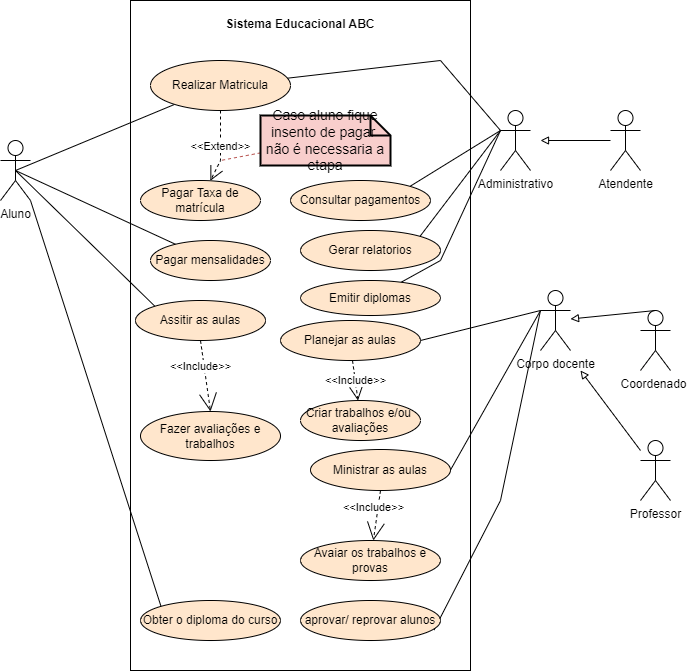

The diagram above was exported from draw.io. Its source (the exported page's mxGraphModel, read from the mxfile embedded in the PNG):
<mxGraphModel dx="2076" dy="2207" grid="1" gridSize="10" guides="1" tooltips="1" connect="1" arrows="1" fold="1" page="1" pageScale="1" pageWidth="827" pageHeight="1169" math="0" shadow="0">
  <root>
    <mxCell id="0" />
    <mxCell id="1" parent="0" />
    <mxCell id="IBRCfE0wTp70-XDyHgLj-4" value="" style="rounded=0;whiteSpace=wrap;html=1;fillColor=none;" vertex="1" parent="1">
      <mxGeometry x="270" y="-1160" width="340" height="670" as="geometry" />
    </mxCell>
    <mxCell id="IBRCfE0wTp70-XDyHgLj-19" style="rounded=0;orthogonalLoop=1;jettySize=auto;html=1;endArrow=none;endFill=0;exitX=0.5;exitY=0.5;exitDx=0;exitDy=0;exitPerimeter=0;" edge="1" parent="1" source="IBRCfE0wTp70-XDyHgLj-5" target="IBRCfE0wTp70-XDyHgLj-9">
      <mxGeometry relative="1" as="geometry" />
    </mxCell>
    <mxCell id="IBRCfE0wTp70-XDyHgLj-38" style="edgeStyle=none;rounded=0;orthogonalLoop=1;jettySize=auto;html=1;endArrow=none;endFill=0;exitX=0.5;exitY=0.5;exitDx=0;exitDy=0;exitPerimeter=0;" edge="1" parent="1" source="IBRCfE0wTp70-XDyHgLj-5" target="IBRCfE0wTp70-XDyHgLj-37">
      <mxGeometry relative="1" as="geometry">
        <mxPoint x="170" y="-990" as="sourcePoint" />
      </mxGeometry>
    </mxCell>
    <mxCell id="IBRCfE0wTp70-XDyHgLj-44" style="edgeStyle=none;rounded=0;orthogonalLoop=1;jettySize=auto;html=1;entryX=0;entryY=0;entryDx=0;entryDy=0;endArrow=none;endFill=0;exitX=0.5;exitY=0.5;exitDx=0;exitDy=0;exitPerimeter=0;" edge="1" parent="1" source="IBRCfE0wTp70-XDyHgLj-5" target="IBRCfE0wTp70-XDyHgLj-43">
      <mxGeometry relative="1" as="geometry">
        <mxPoint x="180" y="-980" as="sourcePoint" />
      </mxGeometry>
    </mxCell>
    <mxCell id="IBRCfE0wTp70-XDyHgLj-52" style="edgeStyle=none;rounded=0;orthogonalLoop=1;jettySize=auto;html=1;exitX=1;exitY=1;exitDx=0;exitDy=0;exitPerimeter=0;entryX=0;entryY=0;entryDx=0;entryDy=0;endArrow=none;endFill=0;" edge="1" parent="1" source="IBRCfE0wTp70-XDyHgLj-5" target="IBRCfE0wTp70-XDyHgLj-51">
      <mxGeometry relative="1" as="geometry" />
    </mxCell>
    <mxCell id="IBRCfE0wTp70-XDyHgLj-5" value="Aluno" style="shape=umlActor;verticalLabelPosition=bottom;verticalAlign=top;html=1;outlineConnect=0;" vertex="1" parent="1">
      <mxGeometry x="140" y="-1020" width="30" height="60" as="geometry" />
    </mxCell>
    <mxCell id="IBRCfE0wTp70-XDyHgLj-20" style="edgeStyle=none;rounded=0;orthogonalLoop=1;jettySize=auto;html=1;endArrow=none;endFill=0;" edge="1" parent="1" target="IBRCfE0wTp70-XDyHgLj-9">
      <mxGeometry relative="1" as="geometry">
        <mxPoint x="640" y="-1030" as="sourcePoint" />
        <Array as="points">
          <mxPoint x="580" y="-1100" />
        </Array>
      </mxGeometry>
    </mxCell>
    <mxCell id="IBRCfE0wTp70-XDyHgLj-57" style="edgeStyle=none;rounded=0;orthogonalLoop=1;jettySize=auto;html=1;exitX=0;exitY=0.3333333333333333;exitDx=0;exitDy=0;exitPerimeter=0;entryX=1;entryY=0;entryDx=0;entryDy=0;endArrow=none;endFill=0;" edge="1" parent="1" source="IBRCfE0wTp70-XDyHgLj-6" target="IBRCfE0wTp70-XDyHgLj-56">
      <mxGeometry relative="1" as="geometry" />
    </mxCell>
    <mxCell id="IBRCfE0wTp70-XDyHgLj-59" style="edgeStyle=none;rounded=0;orthogonalLoop=1;jettySize=auto;html=1;exitX=0;exitY=0.3333333333333333;exitDx=0;exitDy=0;exitPerimeter=0;entryX=1;entryY=0;entryDx=0;entryDy=0;endArrow=none;endFill=0;" edge="1" parent="1" source="IBRCfE0wTp70-XDyHgLj-6" target="IBRCfE0wTp70-XDyHgLj-58">
      <mxGeometry relative="1" as="geometry" />
    </mxCell>
    <mxCell id="IBRCfE0wTp70-XDyHgLj-61" style="edgeStyle=none;rounded=0;orthogonalLoop=1;jettySize=auto;html=1;exitX=0;exitY=0.3333333333333333;exitDx=0;exitDy=0;exitPerimeter=0;endArrow=none;endFill=0;" edge="1" parent="1" source="IBRCfE0wTp70-XDyHgLj-6" target="IBRCfE0wTp70-XDyHgLj-60">
      <mxGeometry relative="1" as="geometry">
        <Array as="points">
          <mxPoint x="580" y="-900" />
        </Array>
      </mxGeometry>
    </mxCell>
    <mxCell id="IBRCfE0wTp70-XDyHgLj-6" value="Administrativo" style="shape=umlActor;verticalLabelPosition=bottom;verticalAlign=top;html=1;outlineConnect=0;" vertex="1" parent="1">
      <mxGeometry x="640" y="-1050" width="30" height="60" as="geometry" />
    </mxCell>
    <mxCell id="IBRCfE0wTp70-XDyHgLj-7" value="Coordenador" style="shape=umlActor;verticalLabelPosition=bottom;verticalAlign=top;html=1;outlineConnect=0;" vertex="1" parent="1">
      <mxGeometry x="780" y="-850" width="30" height="60" as="geometry" />
    </mxCell>
    <mxCell id="IBRCfE0wTp70-XDyHgLj-9" value="Realizar Matricula" style="ellipse;whiteSpace=wrap;html=1;fillColor=#ffe6cc;strokeColor=#000000;" vertex="1" parent="1">
      <mxGeometry x="290" y="-1100" width="140" height="50" as="geometry" />
    </mxCell>
    <mxCell id="IBRCfE0wTp70-XDyHgLj-16" style="rounded=0;orthogonalLoop=1;jettySize=auto;html=1;endArrow=block;endFill=0;exitX=0.5;exitY=0;exitDx=0;exitDy=0;exitPerimeter=0;" edge="1" parent="1" source="IBRCfE0wTp70-XDyHgLj-7" target="IBRCfE0wTp70-XDyHgLj-32">
      <mxGeometry relative="1" as="geometry">
        <mxPoint x="730" y="-420" as="sourcePoint" />
        <mxPoint x="700" y="-780" as="targetPoint" />
      </mxGeometry>
    </mxCell>
    <mxCell id="IBRCfE0wTp70-XDyHgLj-30" style="edgeStyle=none;rounded=0;orthogonalLoop=1;jettySize=auto;html=1;endArrow=block;endFill=0;" edge="1" parent="1" source="IBRCfE0wTp70-XDyHgLj-13">
      <mxGeometry relative="1" as="geometry">
        <mxPoint x="720" y="-790" as="targetPoint" />
      </mxGeometry>
    </mxCell>
    <mxCell id="IBRCfE0wTp70-XDyHgLj-13" value="Professor" style="shape=umlActor;verticalLabelPosition=bottom;verticalAlign=top;html=1;outlineConnect=0;" vertex="1" parent="1">
      <mxGeometry x="780" y="-720" width="30" height="60" as="geometry" />
    </mxCell>
    <mxCell id="IBRCfE0wTp70-XDyHgLj-55" style="edgeStyle=none;rounded=0;orthogonalLoop=1;jettySize=auto;html=1;endArrow=block;endFill=0;" edge="1" parent="1" source="IBRCfE0wTp70-XDyHgLj-17">
      <mxGeometry relative="1" as="geometry">
        <mxPoint x="680" y="-1020" as="targetPoint" />
      </mxGeometry>
    </mxCell>
    <mxCell id="IBRCfE0wTp70-XDyHgLj-17" value="Atendente" style="shape=umlActor;verticalLabelPosition=bottom;verticalAlign=top;html=1;outlineConnect=0;" vertex="1" parent="1">
      <mxGeometry x="750" y="-1050" width="30" height="60" as="geometry" />
    </mxCell>
    <mxCell id="IBRCfE0wTp70-XDyHgLj-21" value="Pagar Taxa de matrícula" style="ellipse;whiteSpace=wrap;html=1;strokeColor=#000000;fillColor=#ffe6cc;" vertex="1" parent="1">
      <mxGeometry x="280" y="-980" width="120" height="40" as="geometry" />
    </mxCell>
    <mxCell id="IBRCfE0wTp70-XDyHgLj-27" value="&amp;lt;&amp;lt;Extend&amp;gt;&amp;gt;" style="endArrow=open;endSize=12;dashed=1;html=1;rounded=0;" edge="1" parent="1" source="IBRCfE0wTp70-XDyHgLj-9" target="IBRCfE0wTp70-XDyHgLj-21">
      <mxGeometry width="160" relative="1" as="geometry">
        <mxPoint x="340" y="-1020" as="sourcePoint" />
        <mxPoint x="500" y="-1020" as="targetPoint" />
        <Array as="points">
          <mxPoint x="360" y="-1000" />
        </Array>
      </mxGeometry>
    </mxCell>
    <mxCell id="IBRCfE0wTp70-XDyHgLj-29" style="edgeStyle=none;rounded=0;orthogonalLoop=1;jettySize=auto;html=1;dashed=1;endArrow=none;endFill=0;fillColor=#f8cecc;strokeColor=#b85450;" edge="1" parent="1" source="IBRCfE0wTp70-XDyHgLj-28">
      <mxGeometry relative="1" as="geometry">
        <mxPoint x="360" y="-1000" as="targetPoint" />
      </mxGeometry>
    </mxCell>
    <mxCell id="IBRCfE0wTp70-XDyHgLj-28" value="Caso aluno fique insento de pagar&amp;nbsp; não é necessaria a etapa" style="shape=note;strokeWidth=2;fontSize=14;size=20;whiteSpace=wrap;html=1;fillColor=#f8cecc;strokeColor=#000000;" vertex="1" parent="1">
      <mxGeometry x="400" y="-1045" width="130" height="50" as="geometry" />
    </mxCell>
    <mxCell id="IBRCfE0wTp70-XDyHgLj-40" style="edgeStyle=none;rounded=0;orthogonalLoop=1;jettySize=auto;html=1;exitX=0;exitY=0.3333333333333333;exitDx=0;exitDy=0;exitPerimeter=0;entryX=1;entryY=0.5;entryDx=0;entryDy=0;endArrow=none;endFill=0;" edge="1" parent="1" source="IBRCfE0wTp70-XDyHgLj-32" target="IBRCfE0wTp70-XDyHgLj-39">
      <mxGeometry relative="1" as="geometry" />
    </mxCell>
    <mxCell id="IBRCfE0wTp70-XDyHgLj-42" style="edgeStyle=none;rounded=0;orthogonalLoop=1;jettySize=auto;html=1;entryX=1;entryY=0.5;entryDx=0;entryDy=0;endArrow=none;endFill=0;exitX=0;exitY=0.3333333333333333;exitDx=0;exitDy=0;exitPerimeter=0;" edge="1" parent="1" source="IBRCfE0wTp70-XDyHgLj-32" target="IBRCfE0wTp70-XDyHgLj-41">
      <mxGeometry relative="1" as="geometry" />
    </mxCell>
    <mxCell id="IBRCfE0wTp70-XDyHgLj-63" style="edgeStyle=none;rounded=0;orthogonalLoop=1;jettySize=auto;html=1;exitX=0;exitY=0.3333333333333333;exitDx=0;exitDy=0;exitPerimeter=0;entryX=0.954;entryY=0.735;entryDx=0;entryDy=0;entryPerimeter=0;endArrow=none;endFill=0;" edge="1" parent="1" source="IBRCfE0wTp70-XDyHgLj-32" target="IBRCfE0wTp70-XDyHgLj-62">
      <mxGeometry relative="1" as="geometry">
        <Array as="points">
          <mxPoint x="640" y="-660" />
        </Array>
      </mxGeometry>
    </mxCell>
    <mxCell id="IBRCfE0wTp70-XDyHgLj-32" value="Corpo docente" style="shape=umlActor;verticalLabelPosition=bottom;verticalAlign=top;html=1;outlineConnect=0;strokeColor=#000000;" vertex="1" parent="1">
      <mxGeometry x="680" y="-870" width="30" height="60" as="geometry" />
    </mxCell>
    <mxCell id="IBRCfE0wTp70-XDyHgLj-37" value="Pagar mensalidades" style="ellipse;whiteSpace=wrap;html=1;strokeColor=#000000;fillColor=#ffe6cc;" vertex="1" parent="1">
      <mxGeometry x="290" y="-920" width="120" height="40" as="geometry" />
    </mxCell>
    <mxCell id="IBRCfE0wTp70-XDyHgLj-39" value="Planejar as aulas" style="ellipse;whiteSpace=wrap;html=1;strokeColor=#000000;fillColor=#ffe6cc;" vertex="1" parent="1">
      <mxGeometry x="420" y="-840" width="140" height="40" as="geometry" />
    </mxCell>
    <mxCell id="IBRCfE0wTp70-XDyHgLj-41" value="Ministrar as aulas" style="ellipse;whiteSpace=wrap;html=1;strokeColor=#000000;fillColor=#FFE6CC;" vertex="1" parent="1">
      <mxGeometry x="450" y="-711" width="140" height="41" as="geometry" />
    </mxCell>
    <mxCell id="IBRCfE0wTp70-XDyHgLj-43" value="Assitir as aulas" style="ellipse;whiteSpace=wrap;html=1;strokeColor=#000000;fillColor=#FFE6CC;" vertex="1" parent="1">
      <mxGeometry x="275" y="-860" width="130" height="40" as="geometry" />
    </mxCell>
    <mxCell id="IBRCfE0wTp70-XDyHgLj-45" value="Fazer avaliações e trabalhos" style="ellipse;whiteSpace=wrap;html=1;strokeColor=#000000;fillColor=#FFE6CC;" vertex="1" parent="1">
      <mxGeometry x="280" y="-749" width="140" height="49" as="geometry" />
    </mxCell>
    <mxCell id="IBRCfE0wTp70-XDyHgLj-47" value="&amp;lt;&amp;lt;Include&amp;gt;&amp;gt;" style="endArrow=open;endSize=16;endFill=0;html=1;rounded=0;entryX=0.5;entryY=0;entryDx=0;entryDy=0;exitX=0.5;exitY=1;exitDx=0;exitDy=0;dashed=1;" edge="1" parent="1" source="IBRCfE0wTp70-XDyHgLj-43" target="IBRCfE0wTp70-XDyHgLj-45">
      <mxGeometry x="-0.2901" y="-4" width="160" relative="1" as="geometry">
        <mxPoint x="130" y="-850" as="sourcePoint" />
        <mxPoint x="290" y="-850" as="targetPoint" />
        <mxPoint as="offset" />
      </mxGeometry>
    </mxCell>
    <mxCell id="IBRCfE0wTp70-XDyHgLj-48" value="Avaiar os trabalhos e provas" style="ellipse;whiteSpace=wrap;html=1;strokeColor=#000000;fillColor=#FFE6CC;" vertex="1" parent="1">
      <mxGeometry x="440" y="-620" width="140" height="40" as="geometry" />
    </mxCell>
    <mxCell id="IBRCfE0wTp70-XDyHgLj-51" value="Obter o diploma do curso" style="ellipse;whiteSpace=wrap;html=1;strokeColor=#000000;fillColor=#FFE6CC;" vertex="1" parent="1">
      <mxGeometry x="280" y="-560" width="140" height="40" as="geometry" />
    </mxCell>
    <mxCell id="IBRCfE0wTp70-XDyHgLj-53" style="edgeStyle=none;rounded=0;orthogonalLoop=1;jettySize=auto;html=1;exitX=0.5;exitY=1;exitDx=0;exitDy=0;endArrow=none;endFill=0;" edge="1" parent="1" source="IBRCfE0wTp70-XDyHgLj-48" target="IBRCfE0wTp70-XDyHgLj-48">
      <mxGeometry relative="1" as="geometry" />
    </mxCell>
    <mxCell id="IBRCfE0wTp70-XDyHgLj-56" value="Consultar pagamentos" style="ellipse;whiteSpace=wrap;html=1;strokeColor=#000000;fillColor=#FFE6CC;" vertex="1" parent="1">
      <mxGeometry x="430" y="-980" width="140" height="40" as="geometry" />
    </mxCell>
    <mxCell id="IBRCfE0wTp70-XDyHgLj-58" value="Gerar relatorios" style="ellipse;whiteSpace=wrap;html=1;strokeColor=#000000;fillColor=#FFE6CC;" vertex="1" parent="1">
      <mxGeometry x="440" y="-930" width="140" height="40" as="geometry" />
    </mxCell>
    <mxCell id="IBRCfE0wTp70-XDyHgLj-60" value="Emitir diplomas" style="ellipse;whiteSpace=wrap;html=1;strokeColor=#000000;fillColor=#FFE6CC;" vertex="1" parent="1">
      <mxGeometry x="440" y="-880" width="140" height="35" as="geometry" />
    </mxCell>
    <mxCell id="IBRCfE0wTp70-XDyHgLj-62" value="aprovar/ reprovar alunos" style="ellipse;whiteSpace=wrap;html=1;strokeColor=#000000;fillColor=#FFE6CC;" vertex="1" parent="1">
      <mxGeometry x="440" y="-560" width="140" height="40" as="geometry" />
    </mxCell>
    <mxCell id="IBRCfE0wTp70-XDyHgLj-64" value="&amp;lt;&amp;lt;Include&amp;gt;&amp;gt;" style="endArrow=open;endSize=16;endFill=0;html=1;rounded=0;exitX=0.5;exitY=1;exitDx=0;exitDy=0;dashed=1;" edge="1" parent="1" source="IBRCfE0wTp70-XDyHgLj-41" target="IBRCfE0wTp70-XDyHgLj-48">
      <mxGeometry x="-0.2901" y="-4" width="160" relative="1" as="geometry">
        <mxPoint x="360" y="-780" as="sourcePoint" />
        <mxPoint x="370" y="-709" as="targetPoint" />
        <mxPoint as="offset" />
      </mxGeometry>
    </mxCell>
    <mxCell id="IBRCfE0wTp70-XDyHgLj-68" value="Criar trabalhos e/ou&amp;nbsp; avaliações" style="ellipse;whiteSpace=wrap;html=1;strokeColor=#000000;fillColor=#FFE6CC;" vertex="1" parent="1">
      <mxGeometry x="440" y="-760" width="120" height="40" as="geometry" />
    </mxCell>
    <mxCell id="IBRCfE0wTp70-XDyHgLj-69" value="&amp;lt;&amp;lt;Include&amp;gt;&amp;gt;" style="endArrow=open;endSize=12;dashed=1;html=1;rounded=0;" edge="1" parent="1" source="IBRCfE0wTp70-XDyHgLj-39" target="IBRCfE0wTp70-XDyHgLj-68">
      <mxGeometry width="160" relative="1" as="geometry">
        <mxPoint x="320" y="-770" as="sourcePoint" />
        <mxPoint x="480" y="-770" as="targetPoint" />
      </mxGeometry>
    </mxCell>
    <mxCell id="IBRCfE0wTp70-XDyHgLj-70" value="Sistema Educacional ABC" style="text;align=center;fontStyle=1;verticalAlign=middle;spacingLeft=3;spacingRight=3;strokeColor=none;rotatable=0;points=[[0,0.5],[1,0.5]];portConstraint=eastwest;fillColor=none;" vertex="1" parent="1">
      <mxGeometry x="360" y="-1150" width="160" height="26" as="geometry" />
    </mxCell>
  </root>
</mxGraphModel>